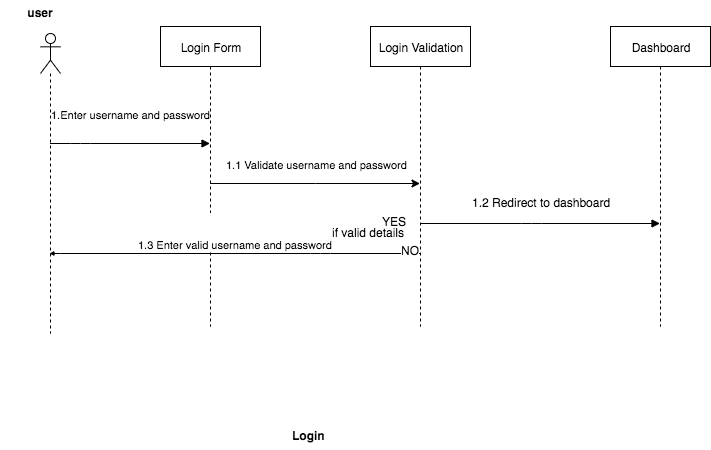

The diagram above was exported from draw.io. Its source (the exported page's mxGraphModel, read from the mxfile embedded in the PNG):
<mxGraphModel dx="1172" dy="701" grid="1" gridSize="10" guides="1" tooltips="1" connect="1" arrows="1" fold="1" page="1" pageScale="1" pageWidth="827" pageHeight="1169" math="0" shadow="0">
  <root>
    <mxCell id="0" />
    <mxCell id="1" parent="0" />
    <mxCell id="92KjHb3mFkVKMMqgXSUu-9" value="" style="shape=umlLifeline;participant=umlActor;perimeter=lifelinePerimeter;whiteSpace=wrap;html=1;container=1;collapsible=0;recursiveResize=0;verticalAlign=top;spacingTop=36;labelBackgroundColor=#ffffff;outlineConnect=0;" vertex="1" parent="1">
      <mxGeometry x="120" y="70" width="20" height="300" as="geometry" />
    </mxCell>
    <mxCell id="92KjHb3mFkVKMMqgXSUu-16" value="user" style="text;align=center;fontStyle=1;verticalAlign=middle;spacingLeft=3;spacingRight=3;strokeColor=none;rotatable=0;points=[[0,0.5],[1,0.5]];portConstraint=eastwest;" vertex="1" parent="1">
      <mxGeometry x="80" y="37" width="80" height="26" as="geometry" />
    </mxCell>
    <mxCell id="92KjHb3mFkVKMMqgXSUu-40" style="edgeStyle=orthogonalEdgeStyle;rounded=0;orthogonalLoop=1;jettySize=auto;html=1;" edge="1" parent="1" source="92KjHb3mFkVKMMqgXSUu-20" target="92KjHb3mFkVKMMqgXSUu-21">
      <mxGeometry relative="1" as="geometry">
        <Array as="points">
          <mxPoint x="395" y="220" />
          <mxPoint x="395" y="220" />
        </Array>
      </mxGeometry>
    </mxCell>
    <mxCell id="92KjHb3mFkVKMMqgXSUu-20" value="Login Form" style="shape=umlLifeline;perimeter=lifelinePerimeter;whiteSpace=wrap;html=1;container=1;collapsible=0;recursiveResize=0;outlineConnect=0;" vertex="1" parent="1">
      <mxGeometry x="240" y="63" width="100" height="300" as="geometry" />
    </mxCell>
    <mxCell id="92KjHb3mFkVKMMqgXSUu-21" value="Login Validation" style="shape=umlLifeline;perimeter=lifelinePerimeter;whiteSpace=wrap;html=1;container=1;collapsible=0;recursiveResize=0;outlineConnect=0;" vertex="1" parent="1">
      <mxGeometry x="450" y="63" width="100" height="300" as="geometry" />
    </mxCell>
    <mxCell id="92KjHb3mFkVKMMqgXSUu-22" value="Dashboard" style="shape=umlLifeline;perimeter=lifelinePerimeter;whiteSpace=wrap;html=1;container=1;collapsible=0;recursiveResize=0;outlineConnect=0;" vertex="1" parent="1">
      <mxGeometry x="690" y="63" width="100" height="300" as="geometry" />
    </mxCell>
    <mxCell id="92KjHb3mFkVKMMqgXSUu-27" value="1.Enter username and password" style="html=1;verticalAlign=bottom;endArrow=block;" edge="1" parent="1" source="92KjHb3mFkVKMMqgXSUu-9" target="92KjHb3mFkVKMMqgXSUu-20">
      <mxGeometry x="0.0063" y="20" width="80" relative="1" as="geometry">
        <mxPoint x="80" y="420" as="sourcePoint" />
        <mxPoint x="160" y="420" as="targetPoint" />
        <Array as="points">
          <mxPoint x="160" y="180" />
        </Array>
        <mxPoint as="offset" />
      </mxGeometry>
    </mxCell>
    <mxCell id="92KjHb3mFkVKMMqgXSUu-41" value="1.1 Validate username and password" style="html=1;verticalAlign=bottom;endArrow=block;" edge="1" parent="1" source="92KjHb3mFkVKMMqgXSUu-21" target="92KjHb3mFkVKMMqgXSUu-22">
      <mxGeometry x="-0.112" y="216" width="80" relative="1" as="geometry">
        <mxPoint x="550" y="240" as="sourcePoint" />
        <mxPoint x="740" y="240" as="targetPoint" />
        <Array as="points">
          <mxPoint x="611" y="260" />
        </Array>
        <mxPoint x="-210" y="166" as="offset" />
      </mxGeometry>
    </mxCell>
    <mxCell id="92KjHb3mFkVKMMqgXSUu-47" value="&lt;br&gt;&lt;br&gt;1.3 Enter valid username and password" style="html=1;verticalAlign=bottom;endArrow=block;" edge="1" parent="1" source="92KjHb3mFkVKMMqgXSUu-21" target="92KjHb3mFkVKMMqgXSUu-9">
      <mxGeometry width="80" relative="1" as="geometry">
        <mxPoint x="80" y="390" as="sourcePoint" />
        <mxPoint x="160" y="390" as="targetPoint" />
        <Array as="points">
          <mxPoint x="400" y="290" />
          <mxPoint x="130" y="290" />
        </Array>
      </mxGeometry>
    </mxCell>
    <mxCell id="92KjHb3mFkVKMMqgXSUu-58" value="NO" style="text;html=1;resizable=0;points=[];align=center;verticalAlign=middle;labelBackgroundColor=#ffffff;" vertex="1" connectable="0" parent="92KjHb3mFkVKMMqgXSUu-47">
      <mxGeometry x="-0.4622" y="-89" relative="1" as="geometry">
        <mxPoint x="89" y="85" as="offset" />
      </mxGeometry>
    </mxCell>
    <mxCell id="92KjHb3mFkVKMMqgXSUu-50" value="1.2 Redirect to dashboard" style="text;html=1;resizable=0;points=[];autosize=1;align=left;verticalAlign=top;spacingTop=-4;" vertex="1" parent="1">
      <mxGeometry x="550" y="230" width="150" height="20" as="geometry" />
    </mxCell>
    <mxCell id="92KjHb3mFkVKMMqgXSUu-54" value="Login " style="text;align=center;fontStyle=1;verticalAlign=middle;spacingLeft=3;spacingRight=3;strokeColor=none;rotatable=0;points=[[0,0.5],[1,0.5]];portConstraint=eastwest;" vertex="1" parent="1">
      <mxGeometry x="350" y="460" width="80" height="26" as="geometry" />
    </mxCell>
    <mxCell id="92KjHb3mFkVKMMqgXSUu-56" value="if valid details" style="text;html=1;resizable=0;points=[];autosize=1;align=left;verticalAlign=top;spacingTop=-4;" vertex="1" parent="1">
      <mxGeometry x="410" y="260" width="90" height="20" as="geometry" />
    </mxCell>
    <mxCell id="92KjHb3mFkVKMMqgXSUu-57" value="&lt;br&gt;YES" style="text;html=1;resizable=0;points=[];autosize=1;align=left;verticalAlign=top;spacingTop=-4;" vertex="1" parent="1">
      <mxGeometry x="460" y="235" width="40" height="30" as="geometry" />
    </mxCell>
  </root>
</mxGraphModel>